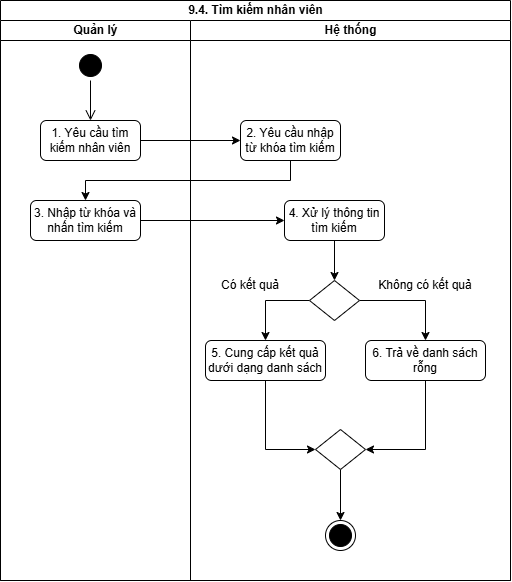

The diagram above was exported from draw.io. Its source (the exported page's mxGraphModel, read from the mxfile embedded in the PNG):
<mxGraphModel dx="1220" dy="993" grid="1" gridSize="10" guides="1" tooltips="1" connect="1" arrows="1" fold="1" page="1" pageScale="1" pageWidth="827" pageHeight="1169" math="0" shadow="0">
  <root>
    <mxCell id="0" />
    <mxCell id="1" parent="0" />
    <mxCell id="-SPbg_xEUzeeuaiq8QjC-1" parent="1" style="swimlane;childLayout=stackLayout;resizeParent=1;resizeParentMax=0;startSize=20;html=1;" value="9.4. Tìm kiếm nhân viên" vertex="1">
      <mxGeometry height="580" width="510" x="30" y="120" as="geometry" />
    </mxCell>
    <mxCell id="-SPbg_xEUzeeuaiq8QjC-2" parent="-SPbg_xEUzeeuaiq8QjC-1" style="swimlane;startSize=20;html=1;" value="Quản lý" vertex="1">
      <mxGeometry height="560" width="190" y="20" as="geometry" />
    </mxCell>
    <mxCell id="-SPbg_xEUzeeuaiq8QjC-3" parent="-SPbg_xEUzeeuaiq8QjC-2" style="ellipse;html=1;shape=startState;fillColor=#000000;strokeColor=light-dark(#000000, #ff9090);" value="" vertex="1">
      <mxGeometry height="30" width="30" x="74.99999999999955" y="30" as="geometry" />
    </mxCell>
    <mxCell id="-SPbg_xEUzeeuaiq8QjC-4" edge="1" parent="-SPbg_xEUzeeuaiq8QjC-2" source="-SPbg_xEUzeeuaiq8QjC-3" style="edgeStyle=orthogonalEdgeStyle;html=1;verticalAlign=bottom;endArrow=open;endSize=8;strokeColor=light-dark(#000000, #ff9090);rounded=0;" target="-SPbg_xEUzeeuaiq8QjC-5" value="">
      <mxGeometry relative="1" as="geometry">
        <mxPoint x="44.999999999999545" y="100" as="targetPoint" />
      </mxGeometry>
    </mxCell>
    <mxCell id="-SPbg_xEUzeeuaiq8QjC-5" parent="-SPbg_xEUzeeuaiq8QjC-2" style="rounded=1;whiteSpace=wrap;html=1;" value="1. Yêu cầu tìm kiếm nhân viên" vertex="1">
      <mxGeometry height="40" width="100" x="39.999999999999545" y="100" as="geometry" />
    </mxCell>
    <mxCell id="-SPbg_xEUzeeuaiq8QjC-6" edge="1" parent="-SPbg_xEUzeeuaiq8QjC-2" source="-SPbg_xEUzeeuaiq8QjC-5" style="edgeStyle=orthogonalEdgeStyle;rounded=0;orthogonalLoop=1;jettySize=auto;html=1;innerLoopWaypoints=1;exitX=0.5;exitY=1;exitDx=0;exitDy=0;" target="-SPbg_xEUzeeuaiq8QjC-5">
      <mxGeometry relative="1" as="geometry" />
    </mxCell>
    <mxCell id="-SPbg_xEUzeeuaiq8QjC-7" parent="-SPbg_xEUzeeuaiq8QjC-2" style="rounded=1;whiteSpace=wrap;html=1;" value="3. Nhập từ khóa và nhấn tìm kiếm" vertex="1">
      <mxGeometry height="40" width="110" x="30" y="180" as="geometry" />
    </mxCell>
    <mxCell id="-SPbg_xEUzeeuaiq8QjC-8" edge="1" parent="-SPbg_xEUzeeuaiq8QjC-1" source="-SPbg_xEUzeeuaiq8QjC-5" style="edgeStyle=orthogonalEdgeStyle;rounded=0;orthogonalLoop=1;jettySize=auto;html=1;exitX=1;exitY=0.5;exitDx=0;exitDy=0;entryX=0;entryY=0.5;entryDx=0;entryDy=0;" target="-SPbg_xEUzeeuaiq8QjC-13">
      <mxGeometry relative="1" as="geometry" />
    </mxCell>
    <mxCell id="-SPbg_xEUzeeuaiq8QjC-9" edge="1" parent="-SPbg_xEUzeeuaiq8QjC-1" source="-SPbg_xEUzeeuaiq8QjC-13" style="edgeStyle=orthogonalEdgeStyle;rounded=0;orthogonalLoop=1;jettySize=auto;html=1;exitX=0.5;exitY=1;exitDx=0;exitDy=0;" target="-SPbg_xEUzeeuaiq8QjC-7">
      <mxGeometry relative="1" as="geometry" />
    </mxCell>
    <mxCell id="-SPbg_xEUzeeuaiq8QjC-10" edge="1" parent="-SPbg_xEUzeeuaiq8QjC-1" source="-SPbg_xEUzeeuaiq8QjC-7" style="edgeStyle=orthogonalEdgeStyle;rounded=0;orthogonalLoop=1;jettySize=auto;html=1;exitX=1;exitY=0.5;exitDx=0;exitDy=0;entryX=0;entryY=0.5;entryDx=0;entryDy=0;" target="-SPbg_xEUzeeuaiq8QjC-15">
      <mxGeometry relative="1" as="geometry" />
    </mxCell>
    <mxCell id="-SPbg_xEUzeeuaiq8QjC-11" parent="-SPbg_xEUzeeuaiq8QjC-1" style="swimlane;startSize=20;html=1;" value="Hệ thống" vertex="1">
      <mxGeometry height="560" width="320" x="190" y="20" as="geometry" />
    </mxCell>
    <mxCell id="-SPbg_xEUzeeuaiq8QjC-12" parent="-SPbg_xEUzeeuaiq8QjC-11" style="ellipse;html=1;shape=endState;fillColor=#000000;strokeColor=light-dark(#000000, #ff9090);" value="" vertex="1">
      <mxGeometry height="30" width="30" x="134.99999999999955" y="500" as="geometry" />
    </mxCell>
    <mxCell id="-SPbg_xEUzeeuaiq8QjC-13" parent="-SPbg_xEUzeeuaiq8QjC-11" style="rounded=1;whiteSpace=wrap;html=1;" value="2. Yêu cầu nhập từ khóa tìm kiếm" vertex="1">
      <mxGeometry height="40" width="100" x="49.999999999999545" y="100" as="geometry" />
    </mxCell>
    <mxCell id="-SPbg_xEUzeeuaiq8QjC-14" edge="1" parent="-SPbg_xEUzeeuaiq8QjC-11" source="-SPbg_xEUzeeuaiq8QjC-15" style="edgeStyle=orthogonalEdgeStyle;rounded=0;orthogonalLoop=1;jettySize=auto;html=1;exitX=0.5;exitY=1;exitDx=0;exitDy=0;" target="-SPbg_xEUzeeuaiq8QjC-18">
      <mxGeometry relative="1" as="geometry" />
    </mxCell>
    <mxCell id="-SPbg_xEUzeeuaiq8QjC-15" parent="-SPbg_xEUzeeuaiq8QjC-11" style="rounded=1;whiteSpace=wrap;html=1;" value="4. Xử lý thông tin tìm kiếm" vertex="1">
      <mxGeometry height="40" width="100" x="93.99999999999955" y="180" as="geometry" />
    </mxCell>
    <mxCell id="-SPbg_xEUzeeuaiq8QjC-16" edge="1" parent="-SPbg_xEUzeeuaiq8QjC-11" source="-SPbg_xEUzeeuaiq8QjC-18" style="edgeStyle=orthogonalEdgeStyle;rounded=0;orthogonalLoop=1;jettySize=auto;html=1;exitX=0;exitY=0.5;exitDx=0;exitDy=0;entryX=0.5;entryY=0;entryDx=0;entryDy=0;" target="-SPbg_xEUzeeuaiq8QjC-20">
      <mxGeometry relative="1" as="geometry" />
    </mxCell>
    <mxCell id="-SPbg_xEUzeeuaiq8QjC-17" edge="1" parent="-SPbg_xEUzeeuaiq8QjC-11" source="-SPbg_xEUzeeuaiq8QjC-18" style="edgeStyle=orthogonalEdgeStyle;rounded=0;orthogonalLoop=1;jettySize=auto;html=1;exitX=1;exitY=0.5;exitDx=0;exitDy=0;" target="-SPbg_xEUzeeuaiq8QjC-22">
      <mxGeometry relative="1" as="geometry" />
    </mxCell>
    <mxCell id="-SPbg_xEUzeeuaiq8QjC-18" parent="-SPbg_xEUzeeuaiq8QjC-11" style="rhombus;whiteSpace=wrap;html=1;" value="" vertex="1">
      <mxGeometry height="40" width="50" x="119" y="260" as="geometry" />
    </mxCell>
    <mxCell id="-SPbg_xEUzeeuaiq8QjC-19" edge="1" parent="-SPbg_xEUzeeuaiq8QjC-11" source="-SPbg_xEUzeeuaiq8QjC-20" style="edgeStyle=orthogonalEdgeStyle;rounded=0;orthogonalLoop=1;jettySize=auto;html=1;exitX=0.5;exitY=1;exitDx=0;exitDy=0;entryX=0;entryY=0.5;entryDx=0;entryDy=0;" target="-SPbg_xEUzeeuaiq8QjC-26">
      <mxGeometry relative="1" as="geometry" />
    </mxCell>
    <mxCell id="-SPbg_xEUzeeuaiq8QjC-20" parent="-SPbg_xEUzeeuaiq8QjC-11" style="rounded=1;whiteSpace=wrap;html=1;" value="5. Cung cấp kết quả dưới dạng danh sách" vertex="1">
      <mxGeometry height="40" width="120" x="15" y="320" as="geometry" />
    </mxCell>
    <mxCell id="-SPbg_xEUzeeuaiq8QjC-21" edge="1" parent="-SPbg_xEUzeeuaiq8QjC-11" source="-SPbg_xEUzeeuaiq8QjC-22" style="edgeStyle=orthogonalEdgeStyle;rounded=0;orthogonalLoop=1;jettySize=auto;html=1;exitX=0.5;exitY=1;exitDx=0;exitDy=0;entryX=1;entryY=0.5;entryDx=0;entryDy=0;" target="-SPbg_xEUzeeuaiq8QjC-26">
      <mxGeometry relative="1" as="geometry" />
    </mxCell>
    <mxCell id="-SPbg_xEUzeeuaiq8QjC-22" parent="-SPbg_xEUzeeuaiq8QjC-11" style="rounded=1;whiteSpace=wrap;html=1;" value="6. Trả về danh sách rỗng" vertex="1">
      <mxGeometry height="40" width="120" x="175" y="320" as="geometry" />
    </mxCell>
    <mxCell id="-SPbg_xEUzeeuaiq8QjC-23" parent="-SPbg_xEUzeeuaiq8QjC-11" style="text;html=1;whiteSpace=wrap;strokeColor=none;fillColor=none;align=center;verticalAlign=middle;rounded=0;" value="Không có kết quả" vertex="1">
      <mxGeometry height="30" width="106" x="182" y="250" as="geometry" />
    </mxCell>
    <mxCell id="-SPbg_xEUzeeuaiq8QjC-24" parent="-SPbg_xEUzeeuaiq8QjC-11" style="text;html=1;whiteSpace=wrap;strokeColor=none;fillColor=none;align=center;verticalAlign=middle;rounded=0;" value="Có kết quả" vertex="1">
      <mxGeometry height="30" width="80" x="20" y="250" as="geometry" />
    </mxCell>
    <mxCell id="-SPbg_xEUzeeuaiq8QjC-25" edge="1" parent="-SPbg_xEUzeeuaiq8QjC-11" source="-SPbg_xEUzeeuaiq8QjC-26" style="edgeStyle=orthogonalEdgeStyle;rounded=0;orthogonalLoop=1;jettySize=auto;html=1;exitX=0.5;exitY=1;exitDx=0;exitDy=0;" target="-SPbg_xEUzeeuaiq8QjC-12">
      <mxGeometry relative="1" as="geometry" />
    </mxCell>
    <mxCell id="-SPbg_xEUzeeuaiq8QjC-26" parent="-SPbg_xEUzeeuaiq8QjC-11" style="rhombus;whiteSpace=wrap;html=1;" value="" vertex="1">
      <mxGeometry height="40" width="50" x="125" y="409" as="geometry" />
    </mxCell>
  </root>
</mxGraphModel>